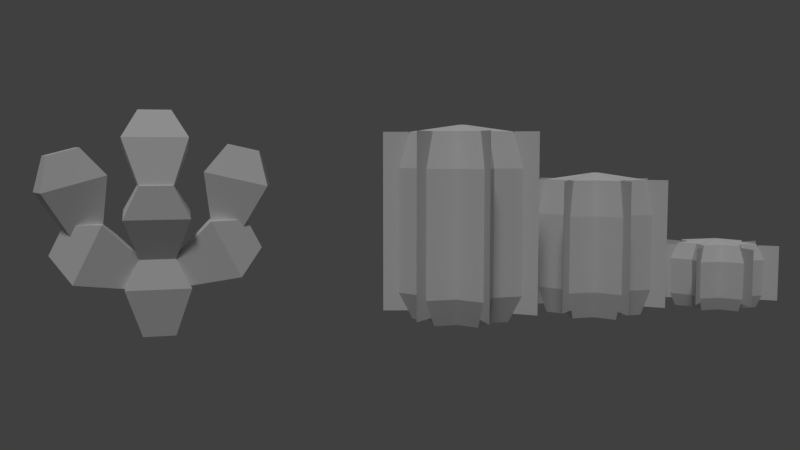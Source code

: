 # Source: Prickly_Pear.blend  (saved by Blender 2.77.3; exported with 4.5.12 LTS)
import bpy
from mathutils import Matrix  # noqa: F401  (used for matrix-valued properties, if any)

bpy.ops.wm.read_factory_settings(use_empty=True)
scene = bpy.context.scene
scene.name = 'Scene'

# ---- collections
col_collection_1 = bpy.data.collections.new('Collection 1'); scene.collection.children.link(col_collection_1)

# ---- materials (node trees are filled in below, after node groups)
mat_pricklypear = bpy.data.materials.new('PricklyPear')
mat_pricklypear.alpha_threshold = 0.0
mat_pricklypear.use_transparent_shadow = False
mat_pricklypear.roughness = 0.5
mat_pricklypear.specular_intensity = 0.0
mat_pricklypear.line_color = (0.0, 0.0, 0.0, 1.0)
mat_barrel = bpy.data.materials.new('Barrel')
mat_barrel.alpha_threshold = 0.0
mat_barrel.use_transparent_shadow = False
mat_barrel.preview_render_type = 'CUBE'
mat_barrel.roughness = 0.5
mat_barrel.specular_intensity = 0.0

# ---- material node trees

# ---- world
world_world = bpy.data.worlds.new('World'); scene.world = world_world
world_world.color = (0.05088, 0.05088, 0.05088)
world_world.use_sun_shadow = False
world_world.sun_shadow_jitter_overblur = 0.0
world_world.cycles.sampling_method = 'MANUAL'

# ---- cameras
cam_camera_001 = bpy.data.cameras.new('Camera.001')
cam_camera_001.clip_end = 100.0
cam_camera_001.lens = 35.0
cam_camera_001.sensor_width = 32.0
cam_camera_001.sensor_height = 18.0
cam_camera_001.display_size = 2.0
cam_camera_001.dof.focus_distance = 0.0
cam_camera_001.dof.aperture_fstop = 128.0
cam_camera_001.dof.aperture_blades = 6

# ---- lights
light_sun = bpy.data.lights.new('Sun', 'SUN')
light_sun.transmission_factor = 0.0
light_sun.angle = 0.1993
light_sun.energy = 1.0
light_sun.shadow_buffer_clip_start = 0.5
light_sun.shadow_soft_size = 0.1
light_sun.shadow_cascade_max_distance = 1000.0

# ---- meshes
me_cube_011 = bpy.data.meshes.new('Cube.011')
me_cube_011.from_pydata([(-0.1, -0.05, -0.2), (-0.2, -0.1, 0.1), (-0.1, 0.05, -0.2), (-0.2, 0.1, 0.1), (0.1, -0.05, -0.2), (0.2, -0.1, 0.1), (0.1, 0.05, -0.2), (0.2, 0.1, 0.1), (-0.1, -0.05, 0.3), (-0.1, 0.05, 0.3), (0.1, 0.05, 0.3), (0.1, -0.05, 0.3), (0.102, -0.05, 0.2877), (0.3227, -0.1, 0.5141), (0.102, 0.05, 0.2877), (0.3227, 0.1, 0.5141), (0.1937, -0.05, 0.11), (0.5061, -0.1, 0.1586), (0.1937, 0.05, 0.11), (0.5061, 0.1, 0.1586), (0.5463, -0.05, 0.517), (0.5463, 0.05, 0.517), (0.638, 0.05, 0.3392), (0.638, -0.05, 0.3392), (-0.1827, -0.05, 0.1035), (-0.4961, -0.1, 0.146), (-0.1827, 0.05, 0.1035), (-0.4961, 0.1, 0.146), (-0.09456, -0.05, 0.2831), (-0.3198, -0.1, 0.505), (-0.09456, 0.05, 0.2831), (-0.3198, 0.1, 0.505), (-0.6315, -0.05, 0.3239), (-0.6315, 0.05, 0.3239), (-0.5434, 0.05, 0.5034), (-0.5434, -0.05, 0.5034), (-0.1, -0.04358, 0.2588), (-0.2, -0.1695, 0.5356), (-0.1, 0.05301, 0.2847), (-0.2, 0.02366, 0.5874), (0.1, -0.04358, 0.2588), (0.2, -0.1695, 0.5356), (0.1, 0.05301, 0.2847), (0.2, 0.02366, 0.5874), (-0.1, -0.173, 0.7418), (-0.1, -0.0764, 0.7677), (0.1, -0.0764, 0.7677), (0.1, -0.173, 0.7418), (0.3256, -0.0193, 0.5044), (0.2855, -0.06245, 0.8191), (0.3446, 0.07887, 0.5044), (0.3235, 0.1339, 0.8191), (0.5171, -0.05643, 0.4602), (0.6684, -0.1367, 0.7306), (0.5361, 0.04175, 0.4602), (0.7065, 0.05964, 0.7306), (0.4341, -0.04034, 0.992), (0.4532, 0.05783, 0.992), (0.6446, 0.0207, 0.9478), (0.6256, -0.07747, 0.9478), (-0.5031, -0.06643, 0.4372), (-0.6503, -0.1689, 0.7023), (-0.5351, 0.02832, 0.4372), (-0.7143, 0.02058, 0.7023), (-0.3197, -0.004504, 0.4875), (-0.2836, -0.04507, 0.803), (-0.3517, 0.09024, 0.4875), (-0.3475, 0.1444, 0.803), (-0.6223, -0.1067, 0.9211), (-0.6543, -0.01194, 0.9211), (-0.4709, 0.04999, 0.9714), (-0.4389, -0.04476, 0.9714), (-0.1, -0.1623, 0.7342), (-0.2, -0.1044, 1.033), (-0.1, -0.06856, 0.6993), (-0.2, 0.08302, 0.963), (0.1, -0.1623, 0.7342), (0.2, -0.1044, 1.033), (0.1, -0.06856, 0.6993), (0.2, 0.08302, 0.963), (-0.1, 0.01227, 1.203), (-0.1, 0.106, 1.168), (0.1, 0.106, 1.168), (0.1, 0.01227, 1.203)], [], [(1, 3, 2, 0), (3, 7, 6, 2), (7, 5, 4, 6), (5, 1, 0, 4), (0, 2, 6, 4), (3, 1, 8, 9), (11, 10, 9, 8), (1, 5, 11, 8), (7, 3, 9, 10), (5, 7, 10, 11), (13, 15, 14, 12), (15, 19, 18, 14), (19, 17, 16, 18), (17, 13, 12, 16), (12, 14, 18, 16), (15, 13, 20, 21), (23, 22, 21, 20), (13, 17, 23, 20), (19, 15, 21, 22), (17, 19, 22, 23), (25, 27, 26, 24), (27, 31, 30, 26), (31, 29, 28, 30), (29, 25, 24, 28), (24, 26, 30, 28), (27, 25, 32, 33), (35, 34, 33, 32), (25, 29, 35, 32), (31, 27, 33, 34), (29, 31, 34, 35), (37, 39, 38, 36), (39, 43, 42, 38), (43, 41, 40, 42), (41, 37, 36, 40), (36, 38, 42, 40), (39, 37, 44, 45), (47, 46, 45, 44), (37, 41, 47, 44), (43, 39, 45, 46), (41, 43, 46, 47), (49, 51, 50, 48), (51, 55, 54, 50), (55, 53, 52, 54), (53, 49, 48, 52), (48, 50, 54, 52), (51, 49, 56, 57), (59, 58, 57, 56), (49, 53, 59, 56), (55, 51, 57, 58), (53, 55, 58, 59), (61, 63, 62, 60), (63, 67, 66, 62), (67, 65, 64, 66), (65, 61, 60, 64), (60, 62, 66, 64), (63, 61, 68, 69), (71, 70, 69, 68), (61, 65, 71, 68), (67, 63, 69, 70), (65, 67, 70, 71), (73, 75, 74, 72), (75, 79, 78, 74), (79, 77, 76, 78), (77, 73, 72, 76), (72, 74, 78, 76), (75, 73, 80, 81), (83, 82, 81, 80), (73, 77, 83, 80), (79, 75, 81, 82), (77, 79, 82, 83)])
_uv = me_cube_011.uv_layers.new(name='UVMap')
_uv.uv.foreach_set('vector', [0.5639, 0.6414, 0.4512, 0.5892, 0.5552, 0.3175, 0.668, 0.3537, 0.4512, 0.5892, 0.1922, 0.4937, 0.3379, 0.2414, 0.5552, 0.3175, 0.1922, 0.4937, 9.555e-05, 0.4226, 0.2497, 0.1764, 0.3379, 0.2414, 0.887, 0.8204, 0.5639, 0.6414, 0.668, 0.3537, 0.9133, 0.4016, 0.3797, 9.555e-05, 0.4679, 0.0651, 0.3379, 0.2414, 0.2497, 0.1764, 0.4512, 0.5892, 0.5639, 0.6414, 0.4737, 0.8143, 0.3703, 0.773, 0.015, 0.7245, 0.149, 0.7319, 0.1341, 0.9999, 9.561e-05, 0.9925, 0.5639, 0.6414, 0.887, 0.8204, 0.6589, 0.9457, 0.4737, 0.8143, 0.1922, 0.4937, 0.4512, 0.5892, 0.3703, 0.773, 0.149, 0.7319, 9.555e-05, 0.4226, 0.1922, 0.4937, 0.149, 0.7319, 0.015, 0.7245, 0.5639, 0.6414, 0.4512, 0.5892, 0.5552, 0.3175, 0.668, 0.3537, 0.4512, 0.5892, 0.1922, 0.4937, 0.3379, 0.2414, 0.5552, 0.3175, 0.1922, 0.4937, 9.555e-05, 0.4226, 0.2497, 0.1764, 0.3379, 0.2414, 0.887, 0.8204, 0.5639, 0.6414, 0.668, 0.3537, 0.9133, 0.4016, 0.3797, 9.555e-05, 0.4679, 0.0651, 0.3379, 0.2414, 0.2497, 0.1764, 0.4512, 0.5892, 0.5639, 0.6414, 0.4737, 0.8143, 0.3703, 0.773, 0.015, 0.7245, 0.149, 0.7319, 0.1341, 0.9999, 9.561e-05, 0.9925, 0.5639, 0.6414, 0.887, 0.8204, 0.6589, 0.9457, 0.4737, 0.8143, 0.1922, 0.4937, 0.4512, 0.5892, 0.3703, 0.773, 0.149, 0.7319, 9.555e-05, 0.4226, 0.1922, 0.4937, 0.149, 0.7319, 0.015, 0.7245, 0.5639, 0.6414, 0.4512, 0.5892, 0.5552, 0.3175, 0.668, 0.3537, 0.4512, 0.5892, 0.1922, 0.4937, 0.3379, 0.2414, 0.5552, 0.3175, 0.1922, 0.4937, 9.555e-05, 0.4226, 0.2497, 0.1764, 0.3379, 0.2414, 0.887, 0.8204, 0.5639, 0.6414, 0.668, 0.3537, 0.9133, 0.4016, 0.3797, 9.555e-05, 0.4679, 0.0651, 0.3379, 0.2414, 0.2497, 0.1764, 0.4512, 0.5892, 0.5639, 0.6414, 0.4737, 0.8143, 0.3703, 0.773, 0.015, 0.7245, 0.149, 0.7319, 0.1341, 0.9999, 9.561e-05, 0.9925, 0.5639, 0.6414, 0.887, 0.8204, 0.6589, 0.9457, 0.4737, 0.8143, 0.1922, 0.4937, 0.4512, 0.5892, 0.3703, 0.773, 0.149, 0.7319, 9.555e-05, 0.4226, 0.1922, 0.4937, 0.149, 0.7319, 0.015, 0.7245, 0.5639, 0.6414, 0.4512, 0.5892, 0.5552, 0.3175, 0.668, 0.3537, 0.4512, 0.5892, 0.1922, 0.4937, 0.3379, 0.2414, 0.5552, 0.3175, 0.1922, 0.4937, 9.555e-05, 0.4226, 0.2497, 0.1764, 0.3379, 0.2414, 0.887, 0.8204, 0.5639, 0.6414, 0.668, 0.3537, 0.9133, 0.4016, 0.3797, 9.555e-05, 0.4679, 0.0651, 0.3379, 0.2414, 0.2497, 0.1764, 0.4512, 0.5892, 0.5639, 0.6414, 0.4737, 0.8143, 0.3703, 0.773, 0.015, 0.7245, 0.149, 0.7319, 0.1341, 0.9999, 9.561e-05, 0.9925, 0.5639, 0.6414, 0.887, 0.8204, 0.6589, 0.9457, 0.4737, 0.8143, 0.1922, 0.4937, 0.4512, 0.5892, 0.3703, 0.773, 0.149, 0.7319, 9.555e-05, 0.4226, 0.1922, 0.4937, 0.149, 0.7319, 0.015, 0.7245, 0.5639, 0.6414, 0.4512, 0.5892, 0.5552, 0.3175, 0.668, 0.3537, 0.4512, 0.5892, 0.1922, 0.4937, 0.3379, 0.2414, 0.5552, 0.3175, 0.1922, 0.4937, 9.555e-05, 0.4226, 0.2497, 0.1764, 0.3379, 0.2414, 0.887, 0.8204, 0.5639, 0.6414, 0.668, 0.3537, 0.9133, 0.4016, 0.3797, 9.555e-05, 0.4679, 0.0651, 0.3379, 0.2414, 0.2497, 0.1764, 0.4512, 0.5892, 0.5639, 0.6414, 0.4737, 0.8143, 0.3703, 0.773, 0.015, 0.7245, 0.149, 0.7319, 0.1341, 0.9999, 9.561e-05, 0.9925, 0.5639, 0.6414, 0.887, 0.8204, 0.6589, 0.9457, 0.4737, 0.8143, 0.1922, 0.4937, 0.4512, 0.5892, 0.3703, 0.773, 0.149, 0.7319, 9.555e-05, 0.4226, 0.1922, 0.4937, 0.149, 0.7319, 0.015, 0.7245, 0.5639, 0.6414, 0.4512, 0.5892, 0.5552, 0.3175, 0.668, 0.3537, 0.4512, 0.5892, 0.1922, 0.4937, 0.3379, 0.2414, 0.5552, 0.3175, 0.1922, 0.4937, 9.555e-05, 0.4226, 0.2497, 0.1764, 0.3379, 0.2414, 0.887, 0.8204, 0.5639, 0.6414, 0.668, 0.3537, 0.9133, 0.4016, 0.3797, 9.555e-05, 0.4679, 0.0651, 0.3379, 0.2414, 0.2497, 0.1764, 0.4512, 0.5892, 0.5639, 0.6414, 0.4737, 0.8143, 0.3703, 0.773, 0.015, 0.7245, 0.149, 0.7319, 0.1341, 0.9999, 9.561e-05, 0.9925, 0.5639, 0.6414, 0.887, 0.8204, 0.6589, 0.9457, 0.4737, 0.8143, 0.1922, 0.4937, 0.4512, 0.5892, 0.3703, 0.773, 0.149, 0.7319, 9.555e-05, 0.4226, 0.1922, 0.4937, 0.149, 0.7319, 0.015, 0.7245, 0.5639, 0.6414, 0.4512, 0.5892, 0.5552, 0.3175, 0.668, 0.3537, 0.4512, 0.5892, 0.1922, 0.4937, 0.3379, 0.2414, 0.5552, 0.3175, 0.1922, 0.4937, 9.555e-05, 0.4226, 0.2497, 0.1764, 0.3379, 0.2414, 0.887, 0.8204, 0.5639, 0.6414, 0.668, 0.3537, 0.9133, 0.4016, 0.3797, 9.555e-05, 0.4679, 0.0651, 0.3379, 0.2414, 0.2497, 0.1764, 0.4512, 0.5892, 0.5639, 0.6414, 0.4737, 0.8143, 0.3703, 0.773, 0.015, 0.7245, 0.149, 0.7319, 0.1341, 0.9999, 9.561e-05, 0.9925, 0.5639, 0.6414, 0.887, 0.8204, 0.6589, 0.9457, 0.4737, 0.8143, 0.1922, 0.4937, 0.4512, 0.5892, 0.3703, 0.773, 0.149, 0.7319, 9.555e-05, 0.4226, 0.1922, 0.4937, 0.149, 0.7319, 0.015, 0.7245])
me_cube_011.materials.append(mat_pricklypear)
me_cube_011.use_remesh_preserve_volume = False
me_cube_011.use_remesh_preserve_attributes = False
me_cube_011.use_mirror_vertex_groups = False
me_cube_011.update()
me_plane_002 = bpy.data.meshes.new('Plane.002')
me_plane_002.from_pydata([(-0.3409, -0.2718, -0.4408), (-0.2294, -0.183, -0.4408), (-0.3409, -0.2718, -0.04087), (-0.2294, -0.183, -0.04087), (-0.4251, 0.09702, -0.4408), (-0.2861, 0.0653, -0.4408), (-0.4251, 0.09702, -0.04087), (-0.2861, 0.0653, -0.04087), (-0.1892, 0.3928, -0.4408), (-0.1273, 0.2644, -0.4408), (-0.1892, 0.3928, -0.04087), (-0.1273, 0.2644, -0.04087), (0.1892, 0.3928, -0.4408), (0.1273, 0.2644, -0.4408), (0.1892, 0.3928, -0.04087), (0.1273, 0.2644, -0.04087), (0.4251, 0.09702, -0.4408), (0.2861, 0.0653, -0.4408), (0.4251, 0.09702, -0.04087), (0.2861, 0.0653, -0.04087), (0.3409, -0.2718, -0.4408), (0.2294, -0.183, -0.4408), (0.3409, -0.2718, -0.04087), (0.2294, -0.183, -0.04087), (-4.899e-08, -0.436, -0.4408), (2.981e-09, -0.2934, -0.4408), (-1.14e-07, -0.436, -0.04087), (-1.001e-08, -0.2934, -0.04087), (1.188e-08, 0.2028, -0.4991), (1.455e-08, 0.1956, -0.02991), (0.1265, 0.2626, -0.4991), (0.122, 0.2534, -0.02991), (0.1585, 0.1264, -0.4991), (0.153, 0.122, -0.02991), (0.2842, 0.06487, -0.4991), (0.2742, 0.06259, -0.02991), (0.1977, -0.04512, -0.4991), (0.1907, -0.04353, -0.02991), (0.2279, -0.1817, -0.4991), (0.2199, -0.1754, -0.02991), (0.08797, -0.1827, -0.4991), (0.08488, -0.1763, -0.02991), (5.118e-08, -0.2915, -0.4991), (5.246e-08, -0.2813, -0.02991), (-0.08797, -0.1827, -0.4991), (-0.08488, -0.1763, -0.02991), (-0.2279, -0.1817, -0.4991), (-0.2199, -0.1754, -0.02991), (-0.1977, -0.04512, -0.4991), (-0.1907, -0.04353, -0.02991), (-0.2842, 0.06487, -0.4991), (-0.2742, 0.06259, -0.02991), (-0.1585, 0.1264, -0.4991), (-0.153, 0.122, -0.02991), (-0.1265, 0.2626, -0.4991), (-0.122, 0.2534, -0.02991), (1.008e-08, 0.2311, -0.4088), (9.633e-09, 0.2347, -0.1471), (0.1464, 0.304, -0.1471), (0.1441, 0.2993, -0.4088), (0.1835, 0.1463, -0.1471), (0.1807, 0.1441, -0.4088), (0.3289, 0.07507, -0.1471), (0.3239, 0.07392, -0.4088), (0.2288, -0.05222, -0.1471), (0.2253, -0.05142, -0.4088), (0.2638, -0.2103, -0.1471), (0.2597, -0.2071, -0.4088), (0.1018, -0.2114, -0.1471), (0.1003, -0.2082, -0.4088), (5.511e-08, -0.3374, -0.1471), (5.486e-08, -0.3322, -0.4088), (-0.1018, -0.2114, -0.1471), (-0.1003, -0.2082, -0.4088), (-0.2638, -0.2103, -0.1471), (-0.2597, -0.2071, -0.4088), (-0.2288, -0.05222, -0.1471), (-0.2253, -0.05142, -0.4088), (-0.3289, 0.07507, -0.1471), (-0.3239, 0.07392, -0.4088), (-0.1835, 0.1463, -0.1471), (-0.1807, 0.1441, -0.4088), (-0.1464, 0.304, -0.1471), (-0.1441, 0.2993, -0.4088), (3.746e-08, 0.01366, -0.00158), (0.008524, 0.0177, -0.00158), (0.01068, 0.00852, -0.00158), (0.01915, 0.004371, -0.00158), (0.01332, -0.003041, -0.00158), (0.01536, -0.01225, -0.00158), (0.005929, -0.01231, -0.00158), (4.011e-08, -0.01964, -0.00158), (-0.005929, -0.01231, -0.00158), (-0.01536, -0.01225, -0.00158), (-0.01332, -0.003041, -0.00158), (-0.01915, 0.004371, -0.00158), (-0.01068, 0.00852, -0.00158), (-0.008524, 0.0177, -0.00158), (3.825e-08, 2.295e-09, -0.00158)], [], [(0, 1, 3, 2), (4, 5, 7, 6), (8, 9, 11, 10), (12, 13, 15, 14), (16, 17, 19, 18), (20, 21, 23, 22), (24, 25, 27, 26), (57, 29, 31, 58), (58, 31, 33, 60), (60, 33, 35, 62), (62, 35, 37, 64), (64, 37, 39, 66), (66, 39, 41, 68), (68, 41, 43, 70), (70, 43, 45, 72), (72, 45, 47, 74), (74, 47, 49, 76), (76, 49, 51, 78), (78, 51, 53, 80), (51, 49, 94, 95), (80, 53, 55, 82), (82, 55, 29, 57), (41, 39, 89, 90), (54, 83, 56, 28), (83, 82, 57, 56), (52, 81, 83, 54), (81, 80, 82, 83), (50, 79, 81, 52), (79, 78, 80, 81), (48, 77, 79, 50), (77, 76, 78, 79), (46, 75, 77, 48), (75, 74, 76, 77), (44, 73, 75, 46), (73, 72, 74, 75), (42, 71, 73, 44), (71, 70, 72, 73), (40, 69, 71, 42), (69, 68, 70, 71), (38, 67, 69, 40), (67, 66, 68, 69), (36, 65, 67, 38), (65, 64, 66, 67), (34, 63, 65, 36), (63, 62, 64, 65), (32, 61, 63, 34), (61, 60, 62, 63), (30, 59, 61, 32), (59, 58, 60, 61), (28, 56, 59, 30), (56, 57, 58, 59), (37, 35, 87, 88), (47, 45, 92, 93), (29, 55, 97, 84), (33, 31, 85, 86), (43, 41, 90, 91), (53, 51, 95, 96), (39, 37, 88, 89), (49, 47, 93, 94), (35, 33, 86, 87), (45, 43, 91, 92), (31, 29, 84, 85), (55, 53, 96, 97), (93, 92, 98), (86, 85, 98), (94, 93, 98), (87, 86, 98), (95, 94, 98), (88, 87, 98), (96, 95, 98), (89, 88, 98), (97, 96, 98), (90, 89, 98), (84, 97, 98), (91, 90, 98), (92, 91, 98), (85, 84, 98)])
_uv = me_plane_002.uv_layers.new(name='UVMap')
_uv.uv.foreach_set('vector', [0.8622, 0.2724, 1.0, 0.2724, 1.0, 0.6678, 0.8622, 0.6678, 0.8619, 0.2722, 0.9997, 0.2722, 0.9997, 0.6676, 0.8619, 0.6676, 0.8619, 0.2722, 0.9997, 0.2722, 0.9997, 0.6676, 0.8619, 0.6676, 0.8619, 0.2722, 0.9997, 0.2722, 0.9997, 0.6676, 0.8619, 0.6676, 0.8619, 0.2722, 0.9997, 0.2722, 0.9997, 0.6676, 0.8619, 0.6676, 0.8619, 0.2722, 0.9997, 0.2722, 0.9997, 0.6676, 0.8619, 0.6676, 0.8619, 0.2722, 0.9997, 0.2722, 0.9997, 0.6676, 0.8619, 0.6676, 0.6268, 0.6002, 0.494, 0.7818, 0.3146, 0.7161, 0.3146, 0.5771, 0.3146, 0.5771, 0.3146, 0.7161, 0.1342, 0.7789, 0.01775, 0.6, 0.6268, 0.6002, 0.494, 0.7818, 0.3146, 0.7161, 0.3146, 0.5771, 0.3146, 0.5771, 0.3146, 0.7161, 0.1342, 0.7789, 0.01775, 0.6, 0.6268, 0.6002, 0.494, 0.7818, 0.3146, 0.7161, 0.3146, 0.5771, 0.3146, 0.5771, 0.3146, 0.7161, 0.1342, 0.7789, 0.01775, 0.6, 0.6276, 0.6005, 0.4947, 0.7821, 0.3154, 0.7165, 0.3153, 0.5775, 0.3153, 0.5775, 0.3154, 0.7165, 0.1349, 0.7793, 0.01851, 0.6004, 0.6268, 0.6002, 0.494, 0.7818, 0.3146, 0.7161, 0.3145, 0.5771, 0.3145, 0.5771, 0.3146, 0.7161, 0.1342, 0.7789, 0.01775, 0.6, 0.6268, 0.6002, 0.494, 0.7818, 0.3146, 0.7161, 0.3146, 0.5771, 0.3146, 0.5771, 0.3146, 0.7161, 0.1342, 0.7789, 0.01775, 0.6, 0.3146, 0.7161, 0.494, 0.7818, 0.3209, 0.9555, 0.3092, 0.9488, 0.6268, 0.6002, 0.494, 0.7818, 0.3146, 0.7161, 0.3146, 0.5771, 0.3146, 0.5771, 0.3146, 0.7161, 0.1342, 0.7789, 0.01775, 0.6, 0.1342, 0.7789, 0.3146, 0.7161, 0.3092, 0.9488, 0.2971, 0.9554, 0.3305, 0.06396, 0.331, 0.2107, 0.02276, 0.1898, 0.05846, 0.0353, 0.331, 0.2107, 0.3146, 0.5771, 0.01775, 0.6, 0.02276, 0.1898, 0.5981, 0.03843, 0.6268, 0.1901, 0.331, 0.2107, 0.3305, 0.06396, 0.6268, 0.1901, 0.6268, 0.6002, 0.3146, 0.5771, 0.331, 0.2107, 0.3305, 0.06396, 0.331, 0.2107, 0.02276, 0.1898, 0.05845, 0.0353, 0.331, 0.2107, 0.3146, 0.5771, 0.01775, 0.6, 0.02276, 0.1898, 0.5981, 0.03843, 0.6268, 0.1901, 0.331, 0.2107, 0.3305, 0.06396, 0.6268, 0.1901, 0.6268, 0.6002, 0.3146, 0.5771, 0.331, 0.2107, 0.3304, 0.06395, 0.3309, 0.2107, 0.0227, 0.1898, 0.05837, 0.0353, 0.3309, 0.2107, 0.3145, 0.5771, 0.01775, 0.6, 0.0227, 0.1898, 0.598, 0.03841, 0.6267, 0.1901, 0.3309, 0.2107, 0.3304, 0.06395, 0.6267, 0.1901, 0.6268, 0.6002, 0.3145, 0.5771, 0.3309, 0.2107, 0.3312, 0.06433, 0.3318, 0.2111, 0.02353, 0.1901, 0.05923, 0.03566, 0.3318, 0.2111, 0.3153, 0.5775, 0.01851, 0.6004, 0.02353, 0.1901, 0.5989, 0.0388, 0.6276, 0.1905, 0.3318, 0.2111, 0.3312, 0.06433, 0.6276, 0.1905, 0.6276, 0.6005, 0.3153, 0.5775, 0.3318, 0.2111, 0.3305, 0.06396, 0.331, 0.2107, 0.02276, 0.1898, 0.05846, 0.0353, 0.331, 0.2107, 0.3146, 0.5771, 0.01775, 0.6, 0.02276, 0.1898, 0.5981, 0.03843, 0.6268, 0.1901, 0.331, 0.2107, 0.3305, 0.06396, 0.6268, 0.1901, 0.6268, 0.6002, 0.3146, 0.5771, 0.331, 0.2107, 0.3305, 0.06396, 0.331, 0.2107, 0.02276, 0.1898, 0.05846, 0.0353, 0.331, 0.2107, 0.3146, 0.5771, 0.01775, 0.6, 0.02276, 0.1898, 0.5981, 0.03843, 0.6268, 0.1901, 0.331, 0.2107, 0.3305, 0.06396, 0.6268, 0.1901, 0.6268, 0.6002, 0.3146, 0.5771, 0.331, 0.2107, 0.3305, 0.06396, 0.331, 0.2107, 0.02276, 0.1898, 0.05846, 0.0353, 0.331, 0.2107, 0.3146, 0.5771, 0.01775, 0.6, 0.02276, 0.1898, 0.5981, 0.03843, 0.6268, 0.1901, 0.331, 0.2107, 0.3305, 0.06396, 0.6268, 0.1901, 0.6268, 0.6002, 0.3146, 0.5771, 0.331, 0.2107, 0.1342, 0.7789, 0.3146, 0.7161, 0.3092, 0.9488, 0.2971, 0.9554, 0.3146, 0.7161, 0.494, 0.7818, 0.321, 0.9555, 0.3093, 0.9487, 0.1342, 0.7789, 0.3146, 0.7161, 0.3092, 0.9488, 0.2971, 0.9554, 0.1342, 0.7789, 0.3146, 0.7161, 0.3092, 0.9488, 0.2971, 0.9554, 0.3154, 0.7165, 0.4947, 0.7821, 0.3217, 0.9559, 0.31, 0.9491, 0.1342, 0.7789, 0.3146, 0.7161, 0.3092, 0.9488, 0.2971, 0.9554, 0.3146, 0.7161, 0.494, 0.7818, 0.3209, 0.9555, 0.3092, 0.9488, 0.1342, 0.7789, 0.3146, 0.7161, 0.3093, 0.9487, 0.2971, 0.9554, 0.3146, 0.7161, 0.494, 0.7818, 0.3209, 0.9555, 0.3092, 0.9488, 0.1349, 0.7793, 0.3154, 0.7165, 0.31, 0.9491, 0.2978, 0.9558, 0.3146, 0.7161, 0.494, 0.7818, 0.3209, 0.9555, 0.3092, 0.9488, 0.3146, 0.7161, 0.494, 0.7818, 0.3209, 0.9555, 0.3092, 0.9488, 0.2838, 0.9515, 0.3005, 0.9515, 0.311, 0.9619, 0.3299, 0.9692, 0.326, 0.977, 0.311, 0.9619, 0.2874, 0.9593, 0.2838, 0.9515, 0.311, 0.9619, 0.3448, 0.9656, 0.3299, 0.9692, 0.311, 0.9619, 0.2771, 0.9656, 0.2874, 0.9593, 0.311, 0.9619, 0.3345, 0.9593, 0.3448, 0.9656, 0.311, 0.9619, 0.2921, 0.9692, 0.2771, 0.9656, 0.311, 0.9619, 0.3381, 0.9515, 0.3345, 0.9593, 0.311, 0.9619, 0.2959, 0.977, 0.2921, 0.9692, 0.311, 0.9619, 0.3215, 0.9515, 0.3381, 0.9515, 0.311, 0.9619, 0.311, 0.9735, 0.2959, 0.977, 0.311, 0.9619, 0.311, 0.9452, 0.3215, 0.9515, 0.311, 0.9619, 0.3005, 0.9515, 0.311, 0.9452, 0.311, 0.9619, 0.326, 0.977, 0.311, 0.9735, 0.311, 0.9619])
me_plane_002.materials.append(mat_barrel)
me_plane_002.use_remesh_preserve_volume = False
me_plane_002.use_remesh_preserve_attributes = False
me_plane_002.use_mirror_vertex_groups = False
me_plane_002.update()
me_plane = bpy.data.meshes.new('Plane')
me_plane.from_pydata([(-0.3909, -0.3117, -0.4408), (-0.2631, -0.2098, -0.4408), (-0.3909, -0.3117, 0.4474), (-0.2631, -0.2098, 0.4474), (-0.4875, 0.1113, -0.4408), (-0.3281, 0.07488, -0.4408), (-0.4875, 0.1113, 0.4474), (-0.3281, 0.07488, 0.4474), (-0.2169, 0.4505, -0.4408), (-0.146, 0.3032, -0.4408), (-0.2169, 0.4505, 0.4474), (-0.146, 0.3032, 0.4474), (0.2169, 0.4505, -0.4408), (0.146, 0.3032, -0.4408), (0.2169, 0.4505, 0.4474), (0.146, 0.3032, 0.4474), (0.4875, 0.1113, -0.4408), (0.3281, 0.07488, -0.4408), (0.4875, 0.1113, 0.4474), (0.3281, 0.07488, 0.4474), (0.3909, -0.3117, -0.4408), (0.2631, -0.2098, -0.4408), (0.3909, -0.3117, 0.4474), (0.2631, -0.2098, 0.4474), (-5.96e-08, -0.5, -0.4408), (0.0, -0.3365, -0.4408), (-1.341e-07, -0.5, 0.4474), (-1.49e-08, -0.3365, 0.4474), (1.021e-08, 0.2325, -0.5), (1.042e-08, 0.247, 0.4474), (0.145, 0.3012, -0.5), (0.1541, 0.3199, 0.4474), (0.1818, 0.145, -0.5), (0.1931, 0.154, 0.4474), (0.3259, 0.07439, -0.5), (0.3462, 0.07901, 0.4474), (0.2267, -0.05174, -0.5), (0.2408, -0.05496, 0.4474), (0.2614, -0.2084, -0.5), (0.2776, -0.2214, 0.4474), (0.1009, -0.2095, -0.5), (0.1072, -0.2225, 0.4474), (5.527e-08, -0.3343, -0.5), (5.828e-08, -0.3551, 0.4474), (-0.1009, -0.2095, -0.5), (-0.1072, -0.2225, 0.4474), (-0.2614, -0.2084, -0.5), (-0.2776, -0.2214, 0.4474), (-0.2267, -0.05174, -0.5), (-0.2408, -0.05496, 0.4474), (-0.3259, 0.07439, -0.5), (-0.3462, 0.07901, 0.4474), (-0.1818, 0.145, -0.5), (-0.1931, 0.154, 0.4474), (-0.145, 0.3012, -0.5), (-0.1541, 0.3199, 0.4474), (6.481e-09, 0.2782, -0.3194), (6.481e-09, 0.2782, 0.2041), (0.1736, 0.3604, 0.2041), (0.1736, 0.3604, -0.3194), (0.2175, 0.1735, 0.2041), (0.2175, 0.1735, -0.3194), (0.39, 0.08901, 0.2041), (0.39, 0.08901, -0.3194), (0.2713, -0.06191, 0.2041), (0.2713, -0.06191, -0.3194), (0.3127, -0.2494, 0.2041), (0.3127, -0.2494, -0.3194), (0.1207, -0.2507, 0.2041), (0.1207, -0.2507, -0.3194), (6.04e-08, -0.4, 0.2041), (6.04e-08, -0.4, -0.3194), (-0.1207, -0.2507, 0.2041), (-0.1207, -0.2507, -0.3194), (-0.3127, -0.2494, 0.2041), (-0.3127, -0.2494, -0.3194), (-0.2713, -0.06191, 0.2041), (-0.2713, -0.06191, -0.3194), (-0.39, 0.08901, 0.2041), (-0.39, 0.08901, -0.3194), (-0.2175, 0.1735, 0.2041), (-0.2175, 0.1735, -0.3194), (-0.1736, 0.3604, 0.2041), (-0.1736, 0.3604, -0.3194), (3.954e-08, 0.01567, 0.495), (0.009775, 0.0203, 0.495), (0.01225, 0.00977, 0.495), (0.02196, 0.005013, 0.495), (0.01528, -0.003487, 0.495), (0.01761, -0.01405, 0.495), (0.006799, -0.01412, 0.495), (4.257e-08, -0.02253, 0.495), (-0.006799, -0.01412, 0.495), (-0.01761, -0.01405, 0.495), (-0.01528, -0.003487, 0.495), (-0.02196, 0.005013, 0.495), (-0.01225, 0.00977, 0.495), (-0.009775, 0.0203, 0.495), (4.045e-08, 2.661e-09, 0.495)], [], [(0, 1, 3, 2), (4, 5, 7, 6), (8, 9, 11, 10), (12, 13, 15, 14), (16, 17, 19, 18), (20, 21, 23, 22), (24, 25, 27, 26), (57, 29, 31, 58), (58, 31, 33, 60), (60, 33, 35, 62), (62, 35, 37, 64), (64, 37, 39, 66), (66, 39, 41, 68), (68, 41, 43, 70), (70, 43, 45, 72), (72, 45, 47, 74), (74, 47, 49, 76), (76, 49, 51, 78), (78, 51, 53, 80), (51, 49, 94, 95), (80, 53, 55, 82), (82, 55, 29, 57), (41, 39, 89, 90), (54, 83, 56, 28), (83, 82, 57, 56), (52, 81, 83, 54), (81, 80, 82, 83), (50, 79, 81, 52), (79, 78, 80, 81), (48, 77, 79, 50), (77, 76, 78, 79), (46, 75, 77, 48), (75, 74, 76, 77), (44, 73, 75, 46), (73, 72, 74, 75), (42, 71, 73, 44), (71, 70, 72, 73), (40, 69, 71, 42), (69, 68, 70, 71), (38, 67, 69, 40), (67, 66, 68, 69), (36, 65, 67, 38), (65, 64, 66, 67), (34, 63, 65, 36), (63, 62, 64, 65), (32, 61, 63, 34), (61, 60, 62, 63), (30, 59, 61, 32), (59, 58, 60, 61), (28, 56, 59, 30), (56, 57, 58, 59), (37, 35, 87, 88), (47, 45, 92, 93), (29, 55, 97, 84), (33, 31, 85, 86), (43, 41, 90, 91), (53, 51, 95, 96), (39, 37, 88, 89), (49, 47, 93, 94), (35, 33, 86, 87), (45, 43, 91, 92), (31, 29, 84, 85), (55, 53, 96, 97), (93, 92, 98), (86, 85, 98), (94, 93, 98), (87, 86, 98), (95, 94, 98), (88, 87, 98), (96, 95, 98), (89, 88, 98), (97, 96, 98), (90, 89, 98), (84, 97, 98), (91, 90, 98), (92, 91, 98), (85, 84, 98)])
_uv = me_plane.uv_layers.new(name='UVMap')
_uv.uv.foreach_set('vector', [0.8622, 0.07401, 1.0, 0.07401, 1.0, 0.9172, 0.8622, 0.9172, 0.8619, 0.07373, 0.9997, 0.07373, 0.9997, 0.9169, 0.8619, 0.9169, 0.8619, 0.07373, 0.9997, 0.07373, 0.9997, 0.9169, 0.8619, 0.9169, 0.8619, 0.07373, 0.9997, 0.07373, 0.9997, 0.9169, 0.8619, 0.9169, 0.8619, 0.07373, 0.9997, 0.07373, 0.9997, 0.9169, 0.8619, 0.9169, 0.8619, 0.07373, 0.9997, 0.07373, 0.9997, 0.9169, 0.8619, 0.9169, 0.8619, 0.07373, 0.9997, 0.07373, 0.9997, 0.9169, 0.8619, 0.9169, 0.6268, 0.6002, 0.494, 0.7818, 0.3146, 0.7161, 0.3146, 0.5771, 0.3146, 0.5771, 0.3146, 0.7161, 0.1342, 0.7789, 0.01775, 0.6, 0.6268, 0.6002, 0.494, 0.7818, 0.3146, 0.7161, 0.3146, 0.5771, 0.3146, 0.5771, 0.3146, 0.7161, 0.1342, 0.7789, 0.01775, 0.6, 0.6268, 0.6002, 0.494, 0.7818, 0.3146, 0.7161, 0.3146, 0.5771, 0.3146, 0.5771, 0.3146, 0.7161, 0.1342, 0.7789, 0.01775, 0.6, 0.6276, 0.6005, 0.4947, 0.7821, 0.3154, 0.7165, 0.3153, 0.5775, 0.3153, 0.5775, 0.3154, 0.7165, 0.1349, 0.7793, 0.01851, 0.6004, 0.6268, 0.6002, 0.494, 0.7818, 0.3146, 0.7161, 0.3145, 0.5771, 0.3145, 0.5771, 0.3146, 0.7161, 0.1342, 0.7789, 0.01775, 0.6, 0.6268, 0.6002, 0.494, 0.7818, 0.3146, 0.7161, 0.3146, 0.5771, 0.3146, 0.5771, 0.3146, 0.7161, 0.1342, 0.7789, 0.01775, 0.6, 0.3146, 0.7161, 0.494, 0.7818, 0.3209, 0.9555, 0.3092, 0.9488, 0.6268, 0.6002, 0.494, 0.7818, 0.3146, 0.7161, 0.3146, 0.5771, 0.3146, 0.5771, 0.3146, 0.7161, 0.1342, 0.7789, 0.01775, 0.6, 0.1342, 0.7789, 0.3146, 0.7161, 0.3092, 0.9488, 0.2971, 0.9554, 0.3305, 0.06396, 0.331, 0.2107, 0.02276, 0.1898, 0.05846, 0.0353, 0.331, 0.2107, 0.3146, 0.5771, 0.01775, 0.6, 0.02276, 0.1898, 0.5981, 0.03843, 0.6268, 0.1901, 0.331, 0.2107, 0.3305, 0.06396, 0.6268, 0.1901, 0.6268, 0.6002, 0.3146, 0.5771, 0.331, 0.2107, 0.3305, 0.06396, 0.331, 0.2107, 0.02276, 0.1898, 0.05845, 0.0353, 0.331, 0.2107, 0.3146, 0.5771, 0.01775, 0.6, 0.02276, 0.1898, 0.5981, 0.03843, 0.6268, 0.1901, 0.331, 0.2107, 0.3305, 0.06396, 0.6268, 0.1901, 0.6268, 0.6002, 0.3146, 0.5771, 0.331, 0.2107, 0.3304, 0.06395, 0.3309, 0.2107, 0.0227, 0.1898, 0.05837, 0.0353, 0.3309, 0.2107, 0.3145, 0.5771, 0.01775, 0.6, 0.0227, 0.1898, 0.598, 0.03841, 0.6267, 0.1901, 0.3309, 0.2107, 0.3304, 0.06395, 0.6267, 0.1901, 0.6268, 0.6002, 0.3145, 0.5771, 0.3309, 0.2107, 0.3312, 0.06433, 0.3318, 0.2111, 0.02353, 0.1901, 0.05923, 0.03566, 0.3318, 0.2111, 0.3153, 0.5775, 0.01851, 0.6004, 0.02353, 0.1901, 0.5989, 0.0388, 0.6276, 0.1905, 0.3318, 0.2111, 0.3312, 0.06433, 0.6276, 0.1905, 0.6276, 0.6005, 0.3153, 0.5775, 0.3318, 0.2111, 0.3305, 0.06396, 0.331, 0.2107, 0.02276, 0.1898, 0.05846, 0.0353, 0.331, 0.2107, 0.3146, 0.5771, 0.01775, 0.6, 0.02276, 0.1898, 0.5981, 0.03843, 0.6268, 0.1901, 0.331, 0.2107, 0.3305, 0.06396, 0.6268, 0.1901, 0.6268, 0.6002, 0.3146, 0.5771, 0.331, 0.2107, 0.3305, 0.06396, 0.331, 0.2107, 0.02276, 0.1898, 0.05846, 0.0353, 0.331, 0.2107, 0.3146, 0.5771, 0.01775, 0.6, 0.02276, 0.1898, 0.5981, 0.03843, 0.6268, 0.1901, 0.331, 0.2107, 0.3305, 0.06396, 0.6268, 0.1901, 0.6268, 0.6002, 0.3146, 0.5771, 0.331, 0.2107, 0.3305, 0.06396, 0.331, 0.2107, 0.02276, 0.1898, 0.05846, 0.0353, 0.331, 0.2107, 0.3146, 0.5771, 0.01775, 0.6, 0.02276, 0.1898, 0.5981, 0.03843, 0.6268, 0.1901, 0.331, 0.2107, 0.3305, 0.06396, 0.6268, 0.1901, 0.6268, 0.6002, 0.3146, 0.5771, 0.331, 0.2107, 0.1342, 0.7789, 0.3146, 0.7161, 0.3092, 0.9488, 0.2971, 0.9554, 0.3146, 0.7161, 0.494, 0.7818, 0.321, 0.9555, 0.3093, 0.9487, 0.1342, 0.7789, 0.3146, 0.7161, 0.3092, 0.9488, 0.2971, 0.9554, 0.1342, 0.7789, 0.3146, 0.7161, 0.3092, 0.9488, 0.2971, 0.9554, 0.3154, 0.7165, 0.4947, 0.7821, 0.3217, 0.9559, 0.31, 0.9491, 0.1342, 0.7789, 0.3146, 0.7161, 0.3092, 0.9488, 0.2971, 0.9554, 0.3146, 0.7161, 0.494, 0.7818, 0.3209, 0.9555, 0.3092, 0.9488, 0.1342, 0.7789, 0.3146, 0.7161, 0.3093, 0.9487, 0.2971, 0.9554, 0.3146, 0.7161, 0.494, 0.7818, 0.3209, 0.9555, 0.3092, 0.9488, 0.1349, 0.7793, 0.3154, 0.7165, 0.31, 0.9491, 0.2978, 0.9558, 0.3146, 0.7161, 0.494, 0.7818, 0.3209, 0.9555, 0.3092, 0.9488, 0.3146, 0.7161, 0.494, 0.7818, 0.3209, 0.9555, 0.3092, 0.9488, 0.2838, 0.9515, 0.3005, 0.9515, 0.311, 0.9619, 0.3299, 0.9692, 0.326, 0.977, 0.311, 0.9619, 0.2874, 0.9593, 0.2838, 0.9515, 0.311, 0.9619, 0.3448, 0.9656, 0.3299, 0.9692, 0.311, 0.9619, 0.2771, 0.9656, 0.2874, 0.9593, 0.311, 0.9619, 0.3345, 0.9593, 0.3448, 0.9656, 0.311, 0.9619, 0.2921, 0.9692, 0.2771, 0.9656, 0.311, 0.9619, 0.3381, 0.9515, 0.3345, 0.9593, 0.311, 0.9619, 0.2959, 0.977, 0.2921, 0.9692, 0.311, 0.9619, 0.3215, 0.9515, 0.3381, 0.9515, 0.311, 0.9619, 0.311, 0.9735, 0.2959, 0.977, 0.311, 0.9619, 0.311, 0.9452, 0.3215, 0.9515, 0.311, 0.9619, 0.3005, 0.9515, 0.311, 0.9452, 0.311, 0.9619, 0.326, 0.977, 0.311, 0.9735, 0.311, 0.9619])
me_plane.materials.append(mat_barrel)
me_plane.use_remesh_preserve_volume = False
me_plane.use_remesh_preserve_attributes = False
me_plane.use_mirror_vertex_groups = False
me_plane.update()
me_plane_003 = bpy.data.meshes.new('Plane.003')
me_plane_003.from_pydata([(-0.4184, -0.3336, -0.4408), (-0.2816, -0.2245, -0.4408), (-0.4184, -0.3336, 0.7765), (-0.2816, -0.2245, 0.7765), (-0.5217, 0.1191, -0.4408), (-0.3511, 0.08014, -0.4408), (-0.5217, 0.1191, 0.7765), (-0.3511, 0.08014, 0.7765), (-0.2322, 0.4821, -0.4408), (-0.1563, 0.3245, -0.4408), (-0.2322, 0.4821, 0.7765), (-0.1563, 0.3245, 0.7765), (0.2322, 0.4821, -0.4408), (0.1563, 0.3245, -0.4408), (0.2322, 0.4821, 0.7765), (0.1563, 0.3245, 0.7765), (0.5217, 0.1191, -0.4408), (0.3511, 0.08014, -0.4408), (0.5217, 0.1191, 0.7765), (0.3511, 0.08014, 0.7765), (0.4184, -0.3336, -0.4408), (0.2816, -0.2245, -0.4408), (0.4184, -0.3336, 0.7765), (0.2816, -0.2245, 0.7765), (-6.147e-08, -0.5351, -0.4408), (2.316e-09, -0.3601, -0.4408), (-1.412e-07, -0.5351, 0.7765), (-1.363e-08, -0.3601, 0.7765), (1.021e-08, 0.2325, -0.5), (1.042e-08, 0.247, 0.7765), (0.145, 0.3012, -0.5), (0.1541, 0.3199, 0.7765), (0.1818, 0.145, -0.5), (0.1931, 0.154, 0.7765), (0.3259, 0.07439, -0.5), (0.3462, 0.07901, 0.7765), (0.2267, -0.05174, -0.5), (0.2408, -0.05496, 0.7765), (0.2614, -0.2084, -0.5), (0.2776, -0.2214, 0.7765), (0.1009, -0.2095, -0.5), (0.1072, -0.2225, 0.7765), (5.527e-08, -0.3343, -0.5), (5.828e-08, -0.3551, 0.7765), (-0.1009, -0.2095, -0.5), (-0.1072, -0.2225, 0.7765), (-0.2614, -0.2084, -0.5), (-0.2776, -0.2214, 0.7765), (-0.2267, -0.05174, -0.5), (-0.2408, -0.05496, 0.7765), (-0.3259, 0.07439, -0.5), (-0.3462, 0.07901, 0.7765), (-0.1818, 0.145, -0.5), (-0.1931, 0.154, 0.7765), (-0.145, 0.3012, -0.5), (-0.1541, 0.3199, 0.7765), (4.469e-09, 0.2978, -0.3194), (4.469e-09, 0.2978, 0.5332), (0.1857, 0.3857, 0.5332), (0.1857, 0.3857, -0.3194), (0.2328, 0.1857, 0.5332), (0.2328, 0.1857, -0.3194), (0.4174, 0.09526, 0.5332), (0.4174, 0.09526, -0.3194), (0.2903, -0.06626, 0.5332), (0.2903, -0.06626, -0.3194), (0.3347, -0.2669, 0.5332), (0.3347, -0.2669, -0.3194), (0.1292, -0.2683, 0.5332), (0.1292, -0.2683, -0.3194), (6.217e-08, -0.4281, 0.5332), (6.217e-08, -0.4281, -0.3194), (-0.1292, -0.2683, 0.5332), (-0.1292, -0.2683, -0.3194), (-0.3347, -0.2669, 0.5332), (-0.3347, -0.2669, -0.3194), (-0.2903, -0.06626, 0.5332), (-0.2903, -0.06626, -0.3194), (-0.4174, 0.09526, 0.5332), (-0.4174, 0.09526, -0.3194), (-0.2328, 0.1857, 0.5332), (-0.2328, 0.1857, -0.3194), (-0.1857, 0.3857, 0.5332), (-0.1857, 0.3857, -0.3194), (3.954e-08, 0.01567, 0.8241), (0.009775, 0.0203, 0.8241), (0.01225, 0.00977, 0.8241), (0.02196, 0.005013, 0.8241), (0.01528, -0.003487, 0.8241), (0.01761, -0.01405, 0.8241), (0.006799, -0.01412, 0.8241), (4.257e-08, -0.02253, 0.8241), (-0.006799, -0.01412, 0.8241), (-0.01761, -0.01405, 0.8241), (-0.01528, -0.003487, 0.8241), (-0.02196, 0.005013, 0.8241), (-0.01225, 0.00977, 0.8241), (-0.009775, 0.0203, 0.8241), (4.045e-08, 2.661e-09, 0.8241)], [], [(0, 1, 3, 2), (4, 5, 7, 6), (8, 9, 11, 10), (12, 13, 15, 14), (16, 17, 19, 18), (20, 21, 23, 22), (24, 25, 27, 26), (57, 29, 31, 58), (58, 31, 33, 60), (60, 33, 35, 62), (62, 35, 37, 64), (64, 37, 39, 66), (66, 39, 41, 68), (68, 41, 43, 70), (70, 43, 45, 72), (72, 45, 47, 74), (74, 47, 49, 76), (76, 49, 51, 78), (78, 51, 53, 80), (51, 49, 94, 95), (80, 53, 55, 82), (82, 55, 29, 57), (41, 39, 89, 90), (54, 83, 56, 28), (83, 82, 57, 56), (52, 81, 83, 54), (81, 80, 82, 83), (50, 79, 81, 52), (79, 78, 80, 81), (48, 77, 79, 50), (77, 76, 78, 79), (46, 75, 77, 48), (75, 74, 76, 77), (44, 73, 75, 46), (73, 72, 74, 75), (42, 71, 73, 44), (71, 70, 72, 73), (40, 69, 71, 42), (69, 68, 70, 71), (38, 67, 69, 40), (67, 66, 68, 69), (36, 65, 67, 38), (65, 64, 66, 67), (34, 63, 65, 36), (63, 62, 64, 65), (32, 61, 63, 34), (61, 60, 62, 63), (30, 59, 61, 32), (59, 58, 60, 61), (28, 56, 59, 30), (56, 57, 58, 59), (37, 35, 87, 88), (47, 45, 92, 93), (29, 55, 97, 84), (33, 31, 85, 86), (43, 41, 90, 91), (53, 51, 95, 96), (39, 37, 88, 89), (49, 47, 93, 94), (35, 33, 86, 87), (45, 43, 91, 92), (31, 29, 84, 85), (55, 53, 96, 97), (93, 92, 98), (86, 85, 98), (94, 93, 98), (87, 86, 98), (95, 94, 98), (88, 87, 98), (96, 95, 98), (89, 88, 98), (97, 96, 98), (90, 89, 98), (84, 97, 98), (91, 90, 98), (92, 91, 98), (85, 84, 98)])
_uv = me_plane_003.uv_layers.new(name='UVMap')
_uv.uv.foreach_set('vector', [0.8622, 0.07401, 1.0, 0.07401, 1.0, 0.9172, 0.8622, 0.9172, 0.8619, 0.07373, 0.9997, 0.07373, 0.9997, 0.9169, 0.8619, 0.9169, 0.8619, 0.07373, 0.9997, 0.07373, 0.9997, 0.9169, 0.8619, 0.9169, 0.8619, 0.07373, 0.9997, 0.07373, 0.9997, 0.9169, 0.8619, 0.9169, 0.8619, 0.07373, 0.9997, 0.07373, 0.9997, 0.9169, 0.8619, 0.9169, 0.8619, 0.07373, 0.9997, 0.07373, 0.9997, 0.9169, 0.8619, 0.9169, 0.8619, 0.07373, 0.9997, 0.07373, 0.9997, 0.9169, 0.8619, 0.9169, 0.6268, 0.6002, 0.494, 0.7818, 0.3146, 0.7161, 0.3146, 0.5771, 0.3146, 0.5771, 0.3146, 0.7161, 0.1342, 0.7789, 0.01775, 0.6, 0.6268, 0.6002, 0.494, 0.7818, 0.3146, 0.7161, 0.3146, 0.5771, 0.3146, 0.5771, 0.3146, 0.7161, 0.1342, 0.7789, 0.01775, 0.6, 0.6268, 0.6002, 0.494, 0.7818, 0.3146, 0.7161, 0.3146, 0.5771, 0.3146, 0.5771, 0.3146, 0.7161, 0.1342, 0.7789, 0.01775, 0.6, 0.6276, 0.6005, 0.4947, 0.7821, 0.3154, 0.7165, 0.3153, 0.5775, 0.3153, 0.5775, 0.3154, 0.7165, 0.1349, 0.7793, 0.01851, 0.6004, 0.6268, 0.6002, 0.494, 0.7818, 0.3146, 0.7161, 0.3145, 0.5771, 0.3145, 0.5771, 0.3146, 0.7161, 0.1342, 0.7789, 0.01775, 0.6, 0.6268, 0.6002, 0.494, 0.7818, 0.3146, 0.7161, 0.3146, 0.5771, 0.3146, 0.5771, 0.3146, 0.7161, 0.1342, 0.7789, 0.01775, 0.6, 0.3146, 0.7161, 0.494, 0.7818, 0.3209, 0.9555, 0.3092, 0.9488, 0.6268, 0.6002, 0.494, 0.7818, 0.3146, 0.7161, 0.3146, 0.5771, 0.3146, 0.5771, 0.3146, 0.7161, 0.1342, 0.7789, 0.01775, 0.6, 0.1342, 0.7789, 0.3146, 0.7161, 0.3092, 0.9488, 0.2971, 0.9554, 0.3305, 0.06396, 0.331, 0.2107, 0.02276, 0.1898, 0.05846, 0.0353, 0.331, 0.2107, 0.3146, 0.5771, 0.01775, 0.6, 0.02276, 0.1898, 0.5981, 0.03843, 0.6268, 0.1901, 0.331, 0.2107, 0.3305, 0.06396, 0.6268, 0.1901, 0.6268, 0.6002, 0.3146, 0.5771, 0.331, 0.2107, 0.3305, 0.06396, 0.331, 0.2107, 0.02276, 0.1898, 0.05845, 0.0353, 0.331, 0.2107, 0.3146, 0.5771, 0.01775, 0.6, 0.02276, 0.1898, 0.5981, 0.03843, 0.6268, 0.1901, 0.331, 0.2107, 0.3305, 0.06396, 0.6268, 0.1901, 0.6268, 0.6002, 0.3146, 0.5771, 0.331, 0.2107, 0.3304, 0.06395, 0.3309, 0.2107, 0.0227, 0.1898, 0.05837, 0.0353, 0.3309, 0.2107, 0.3145, 0.5771, 0.01775, 0.6, 0.0227, 0.1898, 0.598, 0.03841, 0.6267, 0.1901, 0.3309, 0.2107, 0.3304, 0.06395, 0.6267, 0.1901, 0.6268, 0.6002, 0.3145, 0.5771, 0.3309, 0.2107, 0.3312, 0.06433, 0.3318, 0.2111, 0.02353, 0.1901, 0.05923, 0.03566, 0.3318, 0.2111, 0.3153, 0.5775, 0.01851, 0.6004, 0.02353, 0.1901, 0.5989, 0.0388, 0.6276, 0.1905, 0.3318, 0.2111, 0.3312, 0.06433, 0.6276, 0.1905, 0.6276, 0.6005, 0.3153, 0.5775, 0.3318, 0.2111, 0.3305, 0.06396, 0.331, 0.2107, 0.02276, 0.1898, 0.05846, 0.0353, 0.331, 0.2107, 0.3146, 0.5771, 0.01775, 0.6, 0.02276, 0.1898, 0.5981, 0.03843, 0.6268, 0.1901, 0.331, 0.2107, 0.3305, 0.06396, 0.6268, 0.1901, 0.6268, 0.6002, 0.3146, 0.5771, 0.331, 0.2107, 0.3305, 0.06396, 0.331, 0.2107, 0.02276, 0.1898, 0.05846, 0.0353, 0.331, 0.2107, 0.3146, 0.5771, 0.01775, 0.6, 0.02276, 0.1898, 0.5981, 0.03843, 0.6268, 0.1901, 0.331, 0.2107, 0.3305, 0.06396, 0.6268, 0.1901, 0.6268, 0.6002, 0.3146, 0.5771, 0.331, 0.2107, 0.3305, 0.06396, 0.331, 0.2107, 0.02276, 0.1898, 0.05846, 0.0353, 0.331, 0.2107, 0.3146, 0.5771, 0.01775, 0.6, 0.02276, 0.1898, 0.5981, 0.03843, 0.6268, 0.1901, 0.331, 0.2107, 0.3305, 0.06396, 0.6268, 0.1901, 0.6268, 0.6002, 0.3146, 0.5771, 0.331, 0.2107, 0.1342, 0.7789, 0.3146, 0.7161, 0.3092, 0.9488, 0.2971, 0.9554, 0.3146, 0.7161, 0.494, 0.7818, 0.321, 0.9555, 0.3093, 0.9487, 0.1342, 0.7789, 0.3146, 0.7161, 0.3092, 0.9488, 0.2971, 0.9554, 0.1342, 0.7789, 0.3146, 0.7161, 0.3092, 0.9488, 0.2971, 0.9554, 0.3154, 0.7165, 0.4947, 0.7821, 0.3217, 0.9559, 0.31, 0.9491, 0.1342, 0.7789, 0.3146, 0.7161, 0.3092, 0.9488, 0.2971, 0.9554, 0.3146, 0.7161, 0.494, 0.7818, 0.3209, 0.9555, 0.3092, 0.9488, 0.1342, 0.7789, 0.3146, 0.7161, 0.3093, 0.9487, 0.2971, 0.9554, 0.3146, 0.7161, 0.494, 0.7818, 0.3209, 0.9555, 0.3092, 0.9488, 0.1349, 0.7793, 0.3154, 0.7165, 0.31, 0.9491, 0.2978, 0.9558, 0.3146, 0.7161, 0.494, 0.7818, 0.3209, 0.9555, 0.3092, 0.9488, 0.3146, 0.7161, 0.494, 0.7818, 0.3209, 0.9555, 0.3092, 0.9488, 0.2838, 0.9515, 0.3005, 0.9515, 0.311, 0.9619, 0.3299, 0.9692, 0.326, 0.977, 0.311, 0.9619, 0.2874, 0.9593, 0.2838, 0.9515, 0.311, 0.9619, 0.3448, 0.9656, 0.3299, 0.9692, 0.311, 0.9619, 0.2771, 0.9656, 0.2874, 0.9593, 0.311, 0.9619, 0.3345, 0.9593, 0.3448, 0.9656, 0.311, 0.9619, 0.2921, 0.9692, 0.2771, 0.9656, 0.311, 0.9619, 0.3381, 0.9515, 0.3345, 0.9593, 0.311, 0.9619, 0.2959, 0.977, 0.2921, 0.9692, 0.311, 0.9619, 0.3215, 0.9515, 0.3381, 0.9515, 0.311, 0.9619, 0.311, 0.9735, 0.2959, 0.977, 0.311, 0.9619, 0.311, 0.9452, 0.3215, 0.9515, 0.311, 0.9619, 0.3005, 0.9515, 0.311, 0.9452, 0.311, 0.9619, 0.326, 0.977, 0.311, 0.9735, 0.311, 0.9619])
me_plane_003.materials.append(mat_barrel)
me_plane_003.use_remesh_preserve_volume = False
me_plane_003.use_remesh_preserve_attributes = False
me_plane_003.use_mirror_vertex_groups = False
me_plane_003.update()

# ---- objects
ob_camera = bpy.data.objects.new('Camera', cam_camera_001)
ob_sun = bpy.data.objects.new('Sun', light_sun)
ob_pricklypear_7 = bpy.data.objects.new('PricklyPear_7', me_cube_011)
ob_barrel_cacti_1 = bpy.data.objects.new('Barrel Cacti_1', me_plane_002)
ob_barrel_cacti_2 = bpy.data.objects.new('Barrel Cacti_2', me_plane)
ob_barrel_cacti_3 = bpy.data.objects.new('Barrel Cacti_3', me_plane_003)

# ---- transforms, parenting, visibility, modifiers, constraints
ob_camera.location = (-1.988, -5.619, 1.162)
ob_camera.rotation_euler = (1.484, 2.212e-16, -0.2695)
ob_camera.lineart.crease_threshold = 0.0
ob_sun.location = (0.0, 0.0, 5.691)
ob_sun.rotation_euler = (-0.56, -1.179e-16, -3.596)
ob_sun.lineart.crease_threshold = 0.0
ob_pricklypear_7.location = (-2.0, 0.0, 0.2)
ob_pricklypear_7.lineart.crease_threshold = 0.0
ob_barrel_cacti_1.location = (2.0, 0.0, 0.5)
ob_barrel_cacti_1.lineart.crease_threshold = 0.0
ob_barrel_cacti_2.location = (1.0, 0.0, 0.5)
ob_barrel_cacti_2.lineart.crease_threshold = 0.0
ob_barrel_cacti_3.location = (0.0, 0.0, 0.5)
ob_barrel_cacti_3.lineart.crease_threshold = 0.0

# ---- collection membership
col_collection_1.objects.link(ob_camera)
col_collection_1.objects.link(ob_sun)
col_collection_1.objects.link(ob_pricklypear_7)
col_collection_1.objects.link(ob_barrel_cacti_1)
col_collection_1.objects.link(ob_barrel_cacti_2)
col_collection_1.objects.link(ob_barrel_cacti_3)

# ---- scene / render settings (as saved in the file)
scene.camera = ob_camera
scene.frame_start = 1; scene.frame_end = 250; scene.frame_set(1)
scene.render.engine = 'BLENDER_EEVEE_NEXT'
scene.render.resolution_x = 1280
scene.render.resolution_y = 720
scene.render.dither_intensity = 0.0
scene.cycles.use_denoising = False
scene.cycles.samples = 128
scene.cycles.sampling_pattern = 'TABULATED_SOBOL'
scene.cycles.light_sampling_threshold = 0.0
scene.cycles.use_adaptive_sampling = False
scene.cycles.use_light_tree = False
scene.cycles.blur_glossy = 0.0
scene.cycles.sample_clamp_indirect = 0.0
scene.view_settings.view_transform = 'Standard'
bpy.context.view_layer.update()

